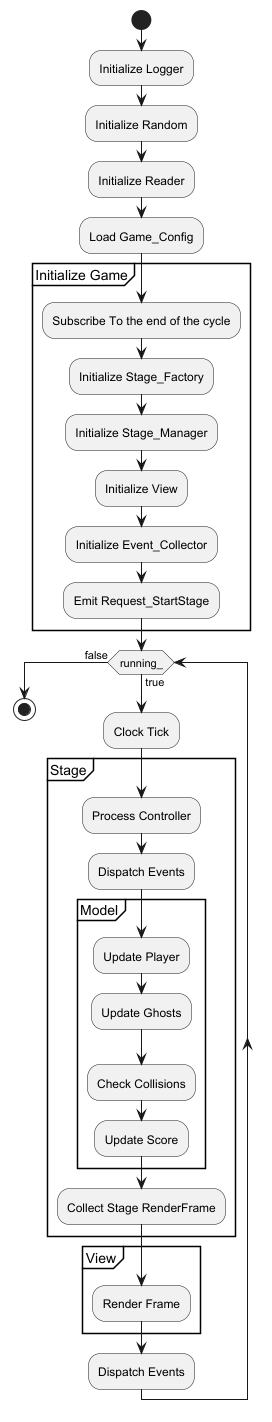

The diagram above was rendered by PlantUML. Its source (embedded in the PNG):
@startuml
start

:Initialize Logger;
:Initialize Random;
:Initialize Reader;
:Load Game_Config;

partition Initialize Game{
    :Subscribe To the end of the cycle;
    :Initialize Stage_Factory;
    :Initialize Stage_Manager;
    :Initialize View;
    :Initialize Event_Collector;
    :Emit Request_StartStage;
}

while (running_) is (true)
    :Clock Tick;

    partition Stage {
        :Process Controller;
        :Dispatch Events;
        partition Model {
                :Update Player;
                :Update Ghosts;
                :Check Collisions;
                :Update Score;
        }
        :Collect Stage RenderFrame;
    }

    partition View {
        :Render Frame;
    }

    :Dispatch Events;
endwhile (false)

stop
@enduml